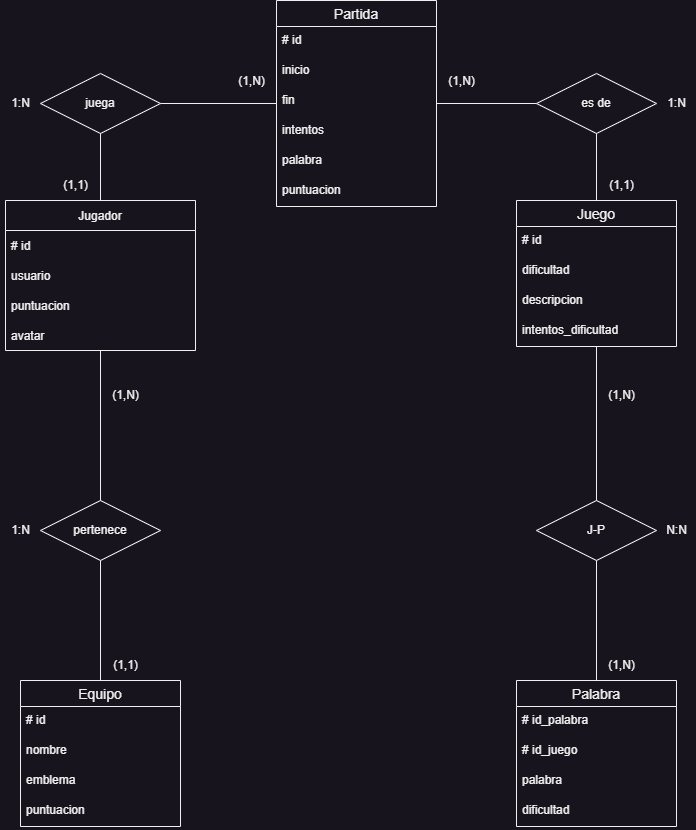

The diagram above was exported from draw.io. Its source (the exported page's mxGraphModel, read from the mxfile embedded in the PNG):
<mxGraphModel dx="1660" dy="830" grid="1" gridSize="10" guides="1" tooltips="1" connect="1" arrows="1" fold="1" page="1" pageScale="1" pageWidth="827" pageHeight="1169" math="0" shadow="0">
  <root>
    <mxCell id="0" />
    <mxCell id="1" parent="0" />
    <mxCell id="PH6lO0mECZDs_vb3jeo0-1" value="Jugador" style="swimlane;fontStyle=0;childLayout=stackLayout;horizontal=1;startSize=30;horizontalStack=0;resizeParent=1;resizeParentMax=0;resizeLast=0;collapsible=1;marginBottom=0;" parent="1" vertex="1">
      <mxGeometry x="55" y="280" width="190" height="150" as="geometry" />
    </mxCell>
    <mxCell id="PH6lO0mECZDs_vb3jeo0-2" value="# id" style="text;strokeColor=none;fillColor=none;align=left;verticalAlign=middle;spacingLeft=4;spacingRight=4;overflow=hidden;points=[[0,0.5],[1,0.5]];portConstraint=eastwest;rotatable=0;" parent="PH6lO0mECZDs_vb3jeo0-1" vertex="1">
      <mxGeometry y="30" width="190" height="30" as="geometry" />
    </mxCell>
    <mxCell id="PH6lO0mECZDs_vb3jeo0-3" value="usuario" style="text;strokeColor=none;fillColor=none;align=left;verticalAlign=middle;spacingLeft=4;spacingRight=4;overflow=hidden;points=[[0,0.5],[1,0.5]];portConstraint=eastwest;rotatable=0;" parent="PH6lO0mECZDs_vb3jeo0-1" vertex="1">
      <mxGeometry y="60" width="190" height="30" as="geometry" />
    </mxCell>
    <mxCell id="PH6lO0mECZDs_vb3jeo0-4" value="puntuacion" style="text;strokeColor=none;fillColor=none;align=left;verticalAlign=middle;spacingLeft=4;spacingRight=4;overflow=hidden;points=[[0,0.5],[1,0.5]];portConstraint=eastwest;rotatable=0;" parent="PH6lO0mECZDs_vb3jeo0-1" vertex="1">
      <mxGeometry y="90" width="190" height="30" as="geometry" />
    </mxCell>
    <mxCell id="XF-gMvsfehFXLB316uKq-1" value="avatar" style="text;strokeColor=none;fillColor=none;align=left;verticalAlign=middle;spacingLeft=4;spacingRight=4;overflow=hidden;points=[[0,0.5],[1,0.5]];portConstraint=eastwest;rotatable=0;" parent="PH6lO0mECZDs_vb3jeo0-1" vertex="1">
      <mxGeometry y="120" width="190" height="30" as="geometry" />
    </mxCell>
    <mxCell id="rTNTGI0sIpOr38VabVUM-1" value="Equipo" style="swimlane;fontStyle=0;childLayout=stackLayout;horizontal=1;startSize=26;horizontalStack=0;resizeParent=1;resizeParentMax=0;resizeLast=0;collapsible=1;marginBottom=0;align=center;fontSize=14;" parent="1" vertex="1">
      <mxGeometry x="70" y="760" width="160" height="146" as="geometry" />
    </mxCell>
    <mxCell id="rTNTGI0sIpOr38VabVUM-2" value="# id" style="text;strokeColor=none;fillColor=none;spacingLeft=4;spacingRight=4;overflow=hidden;rotatable=0;points=[[0,0.5],[1,0.5]];portConstraint=eastwest;fontSize=12;" parent="rTNTGI0sIpOr38VabVUM-1" vertex="1">
      <mxGeometry y="26" width="160" height="30" as="geometry" />
    </mxCell>
    <mxCell id="rTNTGI0sIpOr38VabVUM-3" value="nombre" style="text;strokeColor=none;fillColor=none;spacingLeft=4;spacingRight=4;overflow=hidden;rotatable=0;points=[[0,0.5],[1,0.5]];portConstraint=eastwest;fontSize=12;" parent="rTNTGI0sIpOr38VabVUM-1" vertex="1">
      <mxGeometry y="56" width="160" height="30" as="geometry" />
    </mxCell>
    <mxCell id="rTNTGI0sIpOr38VabVUM-4" value="emblema" style="text;strokeColor=none;fillColor=none;spacingLeft=4;spacingRight=4;overflow=hidden;rotatable=0;points=[[0,0.5],[1,0.5]];portConstraint=eastwest;fontSize=12;" parent="rTNTGI0sIpOr38VabVUM-1" vertex="1">
      <mxGeometry y="86" width="160" height="30" as="geometry" />
    </mxCell>
    <mxCell id="rTNTGI0sIpOr38VabVUM-14" value="puntuacion" style="text;strokeColor=none;fillColor=none;spacingLeft=4;spacingRight=4;overflow=hidden;rotatable=0;points=[[0,0.5],[1,0.5]];portConstraint=eastwest;fontSize=12;" parent="rTNTGI0sIpOr38VabVUM-1" vertex="1">
      <mxGeometry y="116" width="160" height="30" as="geometry" />
    </mxCell>
    <mxCell id="rTNTGI0sIpOr38VabVUM-10" value="Partida" style="swimlane;fontStyle=0;childLayout=stackLayout;horizontal=1;startSize=26;horizontalStack=0;resizeParent=1;resizeParentMax=0;resizeLast=0;collapsible=1;marginBottom=0;align=center;fontSize=14;" parent="1" vertex="1">
      <mxGeometry x="326" y="80" width="160" height="206" as="geometry" />
    </mxCell>
    <mxCell id="rTNTGI0sIpOr38VabVUM-11" value="# id" style="text;strokeColor=none;fillColor=none;spacingLeft=4;spacingRight=4;overflow=hidden;rotatable=0;points=[[0,0.5],[1,0.5]];portConstraint=eastwest;fontSize=12;" parent="rTNTGI0sIpOr38VabVUM-10" vertex="1">
      <mxGeometry y="26" width="160" height="30" as="geometry" />
    </mxCell>
    <mxCell id="rTNTGI0sIpOr38VabVUM-12" value="inicio" style="text;strokeColor=none;fillColor=none;spacingLeft=4;spacingRight=4;overflow=hidden;rotatable=0;points=[[0,0.5],[1,0.5]];portConstraint=eastwest;fontSize=12;" parent="rTNTGI0sIpOr38VabVUM-10" vertex="1">
      <mxGeometry y="56" width="160" height="30" as="geometry" />
    </mxCell>
    <mxCell id="WBusx20jrzYy3dzHvR9w-13" value="fin" style="text;strokeColor=none;fillColor=none;spacingLeft=4;spacingRight=4;overflow=hidden;rotatable=0;points=[[0,0.5],[1,0.5]];portConstraint=eastwest;fontSize=12;" parent="rTNTGI0sIpOr38VabVUM-10" vertex="1">
      <mxGeometry y="86" width="160" height="30" as="geometry" />
    </mxCell>
    <mxCell id="rTNTGI0sIpOr38VabVUM-13" value="intentos" style="text;strokeColor=none;fillColor=none;spacingLeft=4;spacingRight=4;overflow=hidden;rotatable=0;points=[[0,0.5],[1,0.5]];portConstraint=eastwest;fontSize=12;" parent="rTNTGI0sIpOr38VabVUM-10" vertex="1">
      <mxGeometry y="116" width="160" height="30" as="geometry" />
    </mxCell>
    <mxCell id="WBusx20jrzYy3dzHvR9w-14" value="palabra" style="text;strokeColor=none;fillColor=none;spacingLeft=4;spacingRight=4;overflow=hidden;rotatable=0;points=[[0,0.5],[1,0.5]];portConstraint=eastwest;fontSize=12;" parent="rTNTGI0sIpOr38VabVUM-10" vertex="1">
      <mxGeometry y="146" width="160" height="30" as="geometry" />
    </mxCell>
    <mxCell id="WBusx20jrzYy3dzHvR9w-15" value="puntuacion" style="text;strokeColor=none;fillColor=none;spacingLeft=4;spacingRight=4;overflow=hidden;rotatable=0;points=[[0,0.5],[1,0.5]];portConstraint=eastwest;fontSize=12;" parent="rTNTGI0sIpOr38VabVUM-10" vertex="1">
      <mxGeometry y="176" width="160" height="30" as="geometry" />
    </mxCell>
    <mxCell id="rTNTGI0sIpOr38VabVUM-15" value="Palabra" style="swimlane;fontStyle=0;childLayout=stackLayout;horizontal=1;startSize=26;horizontalStack=0;resizeParent=1;resizeParentMax=0;resizeLast=0;collapsible=1;marginBottom=0;align=center;fontSize=14;" parent="1" vertex="1">
      <mxGeometry x="566" y="760" width="160" height="146" as="geometry">
        <mxRectangle x="667" y="400" width="70" height="30" as="alternateBounds" />
      </mxGeometry>
    </mxCell>
    <mxCell id="rTNTGI0sIpOr38VabVUM-16" value="# id_palabra" style="text;strokeColor=none;fillColor=none;spacingLeft=4;spacingRight=4;overflow=hidden;rotatable=0;points=[[0,0.5],[1,0.5]];portConstraint=eastwest;fontSize=12;" parent="rTNTGI0sIpOr38VabVUM-15" vertex="1">
      <mxGeometry y="26" width="160" height="30" as="geometry" />
    </mxCell>
    <mxCell id="rTNTGI0sIpOr38VabVUM-17" value="# id_juego" style="text;strokeColor=none;fillColor=none;spacingLeft=4;spacingRight=4;overflow=hidden;rotatable=0;points=[[0,0.5],[1,0.5]];portConstraint=eastwest;fontSize=12;" parent="rTNTGI0sIpOr38VabVUM-15" vertex="1">
      <mxGeometry y="56" width="160" height="30" as="geometry" />
    </mxCell>
    <mxCell id="rTNTGI0sIpOr38VabVUM-18" value="palabra" style="text;strokeColor=none;fillColor=none;spacingLeft=4;spacingRight=4;overflow=hidden;rotatable=0;points=[[0,0.5],[1,0.5]];portConstraint=eastwest;fontSize=12;" parent="rTNTGI0sIpOr38VabVUM-15" vertex="1">
      <mxGeometry y="86" width="160" height="30" as="geometry" />
    </mxCell>
    <mxCell id="rTNTGI0sIpOr38VabVUM-19" value="dificultad" style="text;strokeColor=none;fillColor=none;spacingLeft=4;spacingRight=4;overflow=hidden;rotatable=0;points=[[0,0.5],[1,0.5]];portConstraint=eastwest;fontSize=12;" parent="rTNTGI0sIpOr38VabVUM-15" vertex="1">
      <mxGeometry y="116" width="160" height="30" as="geometry" />
    </mxCell>
    <mxCell id="rTNTGI0sIpOr38VabVUM-26" value="J-P" style="shape=rhombus;perimeter=rhombusPerimeter;whiteSpace=wrap;html=1;align=center;" parent="1" vertex="1">
      <mxGeometry x="586" y="580" width="120" height="60" as="geometry" />
    </mxCell>
    <mxCell id="rTNTGI0sIpOr38VabVUM-27" value="" style="endArrow=none;html=1;rounded=0;" parent="1" source="rTNTGI0sIpOr38VabVUM-15" target="rTNTGI0sIpOr38VabVUM-26" edge="1">
      <mxGeometry width="50" height="50" relative="1" as="geometry">
        <mxPoint x="646" y="470" as="sourcePoint" />
        <mxPoint x="431" y="440" as="targetPoint" />
      </mxGeometry>
    </mxCell>
    <mxCell id="rTNTGI0sIpOr38VabVUM-29" value="(1,N)" style="text;html=1;align=center;verticalAlign=middle;resizable=0;points=[];autosize=1;strokeColor=none;fillColor=none;" parent="1" vertex="1">
      <mxGeometry x="646" y="730" width="50" height="30" as="geometry" />
    </mxCell>
    <mxCell id="rTNTGI0sIpOr38VabVUM-31" value="es de" style="shape=rhombus;perimeter=rhombusPerimeter;whiteSpace=wrap;html=1;align=center;" parent="1" vertex="1">
      <mxGeometry x="586" y="153" width="120" height="60" as="geometry" />
    </mxCell>
    <mxCell id="rTNTGI0sIpOr38VabVUM-33" value="" style="endArrow=none;html=1;rounded=0;" parent="1" source="rTNTGI0sIpOr38VabVUM-10" target="rTNTGI0sIpOr38VabVUM-31" edge="1">
      <mxGeometry width="50" height="50" relative="1" as="geometry">
        <mxPoint x="661" y="436" as="sourcePoint" />
        <mxPoint x="645.9690641918019" y="140" as="targetPoint" />
      </mxGeometry>
    </mxCell>
    <mxCell id="rTNTGI0sIpOr38VabVUM-34" value="(1,1)" style="text;html=1;align=center;verticalAlign=middle;resizable=0;points=[];autosize=1;strokeColor=none;fillColor=none;" parent="1" vertex="1">
      <mxGeometry x="646" y="250" width="50" height="30" as="geometry" />
    </mxCell>
    <mxCell id="rTNTGI0sIpOr38VabVUM-35" value="(1,N)" style="text;html=1;align=center;verticalAlign=middle;resizable=0;points=[];autosize=1;strokeColor=none;fillColor=none;" parent="1" vertex="1">
      <mxGeometry x="486" y="146" width="50" height="30" as="geometry" />
    </mxCell>
    <mxCell id="rTNTGI0sIpOr38VabVUM-36" value="1:N" style="text;html=1;align=center;verticalAlign=middle;resizable=0;points=[];autosize=1;strokeColor=none;fillColor=none;" parent="1" vertex="1">
      <mxGeometry x="706" y="168" width="40" height="30" as="geometry" />
    </mxCell>
    <mxCell id="rTNTGI0sIpOr38VabVUM-37" value="N:N" style="text;html=1;align=center;verticalAlign=middle;resizable=0;points=[];autosize=1;strokeColor=none;fillColor=none;" parent="1" vertex="1">
      <mxGeometry x="706" y="595" width="40" height="30" as="geometry" />
    </mxCell>
    <mxCell id="xwhLw6j4Znt9tFp21lRR-1" value="pertenece" style="shape=rhombus;perimeter=rhombusPerimeter;whiteSpace=wrap;html=1;align=center;" parent="1" vertex="1">
      <mxGeometry x="90" y="580" width="120" height="60" as="geometry" />
    </mxCell>
    <mxCell id="xwhLw6j4Znt9tFp21lRR-4" value="(1,N)" style="text;html=1;align=center;verticalAlign=middle;resizable=0;points=[];autosize=1;strokeColor=none;fillColor=none;" parent="1" vertex="1">
      <mxGeometry x="150" y="460" width="50" height="30" as="geometry" />
    </mxCell>
    <mxCell id="xwhLw6j4Znt9tFp21lRR-5" value="" style="endArrow=none;html=1;rounded=0;" parent="1" source="xwhLw6j4Znt9tFp21lRR-1" target="rTNTGI0sIpOr38VabVUM-1" edge="1">
      <mxGeometry relative="1" as="geometry">
        <mxPoint x="-21" y="260" as="sourcePoint" />
        <mxPoint x="-151" y="260" as="targetPoint" />
      </mxGeometry>
    </mxCell>
    <mxCell id="XF9emtFFh3irStDj3i2--1" value="juega" style="shape=rhombus;perimeter=rhombusPerimeter;whiteSpace=wrap;html=1;align=center;" parent="1" vertex="1">
      <mxGeometry x="90" y="153" width="120" height="60" as="geometry" />
    </mxCell>
    <mxCell id="ZjWsjVHct8KtY2GbZztZ-2" value="(1,N)" style="text;html=1;align=center;verticalAlign=middle;resizable=0;points=[];autosize=1;strokeColor=none;fillColor=none;" parent="1" vertex="1">
      <mxGeometry x="276" y="146" width="50" height="30" as="geometry" />
    </mxCell>
    <mxCell id="ZjWsjVHct8KtY2GbZztZ-6" value="(1,1)" style="text;html=1;align=center;verticalAlign=middle;resizable=0;points=[];autosize=1;strokeColor=none;fillColor=none;" parent="1" vertex="1">
      <mxGeometry x="100" y="250" width="50" height="30" as="geometry" />
    </mxCell>
    <mxCell id="ZjWsjVHct8KtY2GbZztZ-12" value="1:N" style="text;html=1;align=center;verticalAlign=middle;resizable=0;points=[];autosize=1;strokeColor=none;fillColor=none;" parent="1" vertex="1">
      <mxGeometry x="50" y="168" width="40" height="30" as="geometry" />
    </mxCell>
    <mxCell id="WBusx20jrzYy3dzHvR9w-1" value="Juego" style="swimlane;fontStyle=0;childLayout=stackLayout;horizontal=1;startSize=26;horizontalStack=0;resizeParent=1;resizeParentMax=0;resizeLast=0;collapsible=1;marginBottom=0;align=center;fontSize=14;" parent="1" vertex="1">
      <mxGeometry x="566" y="280" width="160" height="146" as="geometry" />
    </mxCell>
    <mxCell id="WBusx20jrzYy3dzHvR9w-2" value="# id" style="text;strokeColor=none;fillColor=none;spacingLeft=4;spacingRight=4;overflow=hidden;rotatable=0;points=[[0,0.5],[1,0.5]];portConstraint=eastwest;fontSize=12;" parent="WBusx20jrzYy3dzHvR9w-1" vertex="1">
      <mxGeometry y="26" width="160" height="30" as="geometry" />
    </mxCell>
    <mxCell id="WBusx20jrzYy3dzHvR9w-3" value="dificultad" style="text;strokeColor=none;fillColor=none;spacingLeft=4;spacingRight=4;overflow=hidden;rotatable=0;points=[[0,0.5],[1,0.5]];portConstraint=eastwest;fontSize=12;" parent="WBusx20jrzYy3dzHvR9w-1" vertex="1">
      <mxGeometry y="56" width="160" height="30" as="geometry" />
    </mxCell>
    <mxCell id="WBusx20jrzYy3dzHvR9w-4" value="descripcion" style="text;strokeColor=none;fillColor=none;spacingLeft=4;spacingRight=4;overflow=hidden;rotatable=0;points=[[0,0.5],[1,0.5]];portConstraint=eastwest;fontSize=12;" parent="WBusx20jrzYy3dzHvR9w-1" vertex="1">
      <mxGeometry y="86" width="160" height="30" as="geometry" />
    </mxCell>
    <mxCell id="WBusx20jrzYy3dzHvR9w-16" value="intentos_dificultad" style="text;strokeColor=none;fillColor=none;spacingLeft=4;spacingRight=4;overflow=hidden;rotatable=0;points=[[0,0.5],[1,0.5]];portConstraint=eastwest;fontSize=12;" parent="WBusx20jrzYy3dzHvR9w-1" vertex="1">
      <mxGeometry y="116" width="160" height="30" as="geometry" />
    </mxCell>
    <mxCell id="WBusx20jrzYy3dzHvR9w-5" value="" style="endArrow=none;html=1;rounded=0;" parent="1" source="xwhLw6j4Znt9tFp21lRR-1" target="PH6lO0mECZDs_vb3jeo0-1" edge="1">
      <mxGeometry width="50" height="50" relative="1" as="geometry">
        <mxPoint x="275" y="500" as="sourcePoint" />
        <mxPoint x="325" y="450" as="targetPoint" />
      </mxGeometry>
    </mxCell>
    <mxCell id="WBusx20jrzYy3dzHvR9w-6" value="" style="endArrow=none;html=1;rounded=0;" parent="1" source="rTNTGI0sIpOr38VabVUM-26" target="WBusx20jrzYy3dzHvR9w-1" edge="1">
      <mxGeometry width="50" height="50" relative="1" as="geometry">
        <mxPoint x="305" y="460" as="sourcePoint" />
        <mxPoint x="355" y="410" as="targetPoint" />
      </mxGeometry>
    </mxCell>
    <mxCell id="WBusx20jrzYy3dzHvR9w-7" value="" style="endArrow=none;html=1;rounded=0;" parent="1" source="XF9emtFFh3irStDj3i2--1" target="rTNTGI0sIpOr38VabVUM-10" edge="1">
      <mxGeometry width="50" height="50" relative="1" as="geometry">
        <mxPoint x="305" y="330" as="sourcePoint" />
        <mxPoint x="355" y="280" as="targetPoint" />
      </mxGeometry>
    </mxCell>
    <mxCell id="WBusx20jrzYy3dzHvR9w-8" value="" style="endArrow=none;html=1;rounded=0;" parent="1" source="XF9emtFFh3irStDj3i2--1" target="PH6lO0mECZDs_vb3jeo0-1" edge="1">
      <mxGeometry width="50" height="50" relative="1" as="geometry">
        <mxPoint x="305" y="330" as="sourcePoint" />
        <mxPoint x="355" y="280" as="targetPoint" />
      </mxGeometry>
    </mxCell>
    <mxCell id="WBusx20jrzYy3dzHvR9w-9" value="" style="endArrow=none;html=1;rounded=0;" parent="1" source="WBusx20jrzYy3dzHvR9w-1" target="rTNTGI0sIpOr38VabVUM-31" edge="1">
      <mxGeometry width="50" height="50" relative="1" as="geometry">
        <mxPoint x="305" y="330" as="sourcePoint" />
        <mxPoint x="355" y="280" as="targetPoint" />
      </mxGeometry>
    </mxCell>
    <mxCell id="WBusx20jrzYy3dzHvR9w-10" value="(1,N)" style="text;html=1;align=center;verticalAlign=middle;resizable=0;points=[];autosize=1;strokeColor=none;fillColor=none;" parent="1" vertex="1">
      <mxGeometry x="646" y="460" width="50" height="30" as="geometry" />
    </mxCell>
    <mxCell id="WBusx20jrzYy3dzHvR9w-11" value="(1,1)" style="text;html=1;align=center;verticalAlign=middle;resizable=0;points=[];autosize=1;strokeColor=none;fillColor=none;" parent="1" vertex="1">
      <mxGeometry x="150" y="730" width="50" height="30" as="geometry" />
    </mxCell>
    <mxCell id="WBusx20jrzYy3dzHvR9w-12" value="1:N" style="text;html=1;align=center;verticalAlign=middle;resizable=0;points=[];autosize=1;strokeColor=none;fillColor=none;" parent="1" vertex="1">
      <mxGeometry x="50" y="595" width="40" height="30" as="geometry" />
    </mxCell>
  </root>
</mxGraphModel>